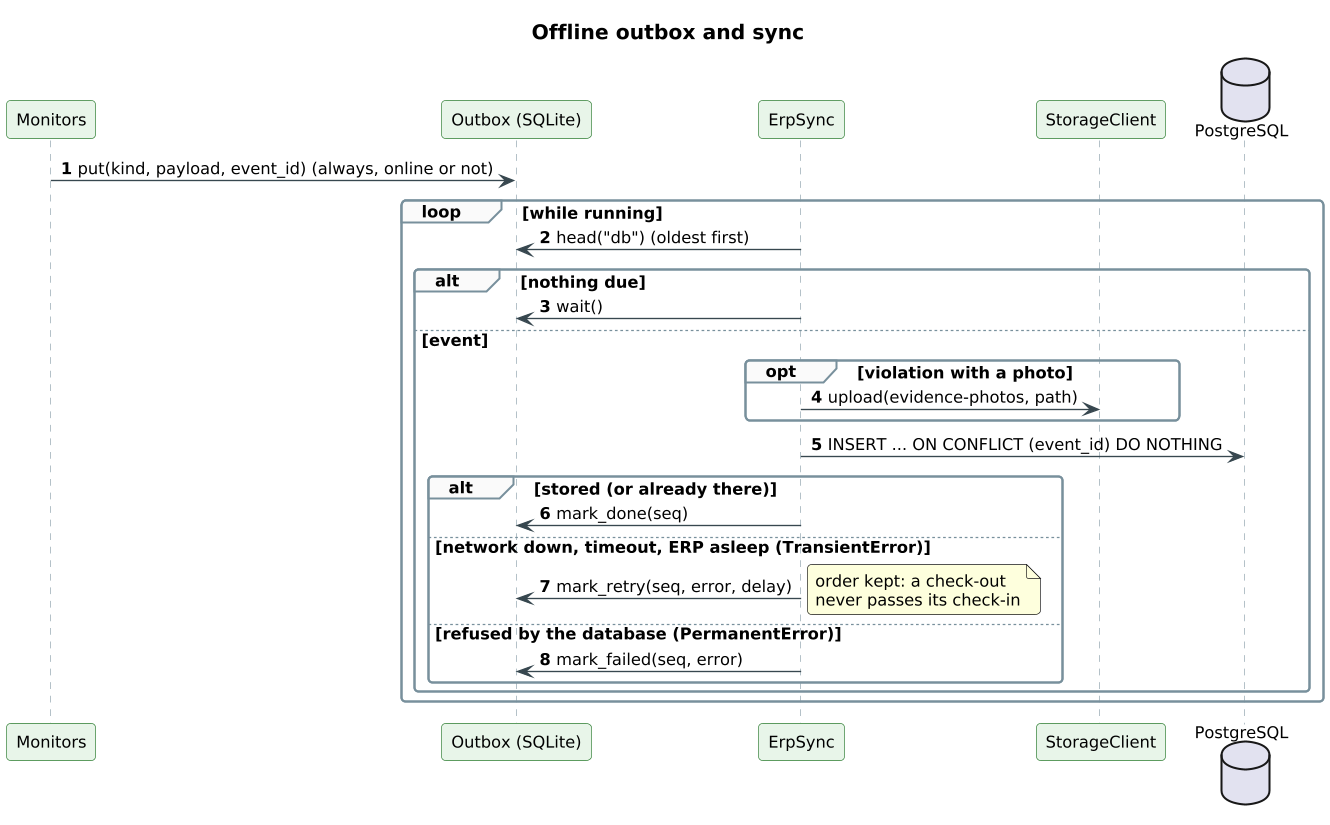

The diagram above was rendered by PlantUML. Its source (embedded in the PNG):
@startuml
!pragma layout smetana
skinparam shadowing false
skinparam defaultFontName Arial
skinparam defaultFontSize 12
skinparam dpi 130
skinparam roundCorner 6
skinparam ArrowColor #37474F
skinparam titleFontSize 15
skinparam titleFontStyle bold
skinparam sequence {
  ParticipantBackgroundColor #E8F5E9
  ParticipantBorderColor #2E7D32
  ActorBackgroundColor #E3F2FD
  ActorBorderColor #1565C0
  LifeLineBorderColor #90A4AE
  DatabaseBackgroundColor #FFEBEE
  DatabaseBorderColor #C62828
  GroupBorderColor #78909C
  GroupBackgroundColor #FAFAFA
}
skinparam responseMessageBelowArrow true
autonumber
title Offline outbox and sync
participant "Monitors" as M
participant "Outbox (SQLite)" as O
participant ErpSync as S
participant StorageClient as ST
database PostgreSQL as DB
M -> O : put(kind, payload, event_id) (always, online or not)
loop while running
  S -> O : head("db") (oldest first)
  alt nothing due
    S -> O : wait()
  else event
    opt violation with a photo
      S -> ST : upload(evidence-photos, path)
    end
    S -> DB : INSERT ... ON CONFLICT (event_id) DO NOTHING
    alt stored (or already there)
      S -> O : mark_done(seq)
    else network down, timeout, ERP asleep (TransientError)
      S -> O : mark_retry(seq, error, delay)
      note right : order kept: a check-out\nnever passes its check-in
    else refused by the database (PermanentError)
      S -> O : mark_failed(seq, error)
    end
  end
end
@enduml